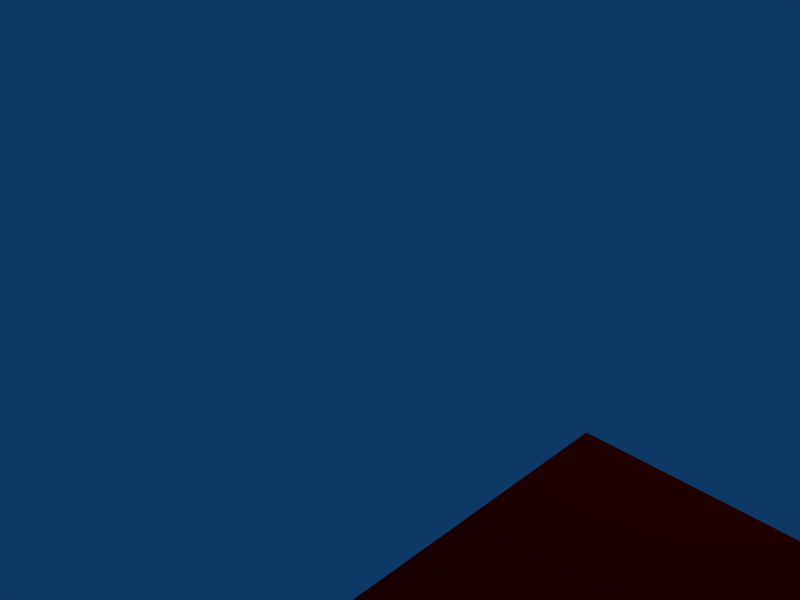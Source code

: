# Source: transformTest.blend  (saved by Blender 2.49.2; exported with 4.5.12 LTS)
import bpy
from mathutils import Matrix  # noqa: F401  (used for matrix-valued properties, if any)

bpy.ops.wm.read_factory_settings(use_empty=True)
scene = bpy.context.scene
scene.name = 'Scene'

# ---- collections
col_collection_1 = bpy.data.collections.new('Collection 1'); scene.collection.children.link(col_collection_1)

# ---- materials (node trees are filled in below, after node groups)
mat_blue = bpy.data.materials.new('Blue')
mat_blue.alpha_threshold = 0.0
mat_blue.diffuse_color = (0.0, 0.0, 1.0, 1.0)
mat_blue.roughness = 0.5
mat_blue.line_color = (0.0, 0.0, 0.0, 1.0)
mat_elink = bpy.data.materials.new('ELink')
mat_elink.alpha_threshold = 0.0
mat_elink.diffuse_color = (0.0, 1.0, 1.0, 1.0)
mat_elink.roughness = 0.5
mat_elink.line_color = (0.0, 0.0, 0.0, 1.0)
mat_green = bpy.data.materials.new('Green')
mat_green.alpha_threshold = 0.0
mat_green.diffuse_color = (0.0, 1.0, 0.0, 1.0)
mat_green.roughness = 0.5
mat_green.line_color = (0.0, 0.0, 0.0, 1.0)
mat_red = bpy.data.materials.new('Red')
mat_red.alpha_threshold = 0.0
mat_red.diffuse_color = (1.0, 0.0, 0.0, 1.0)
mat_red.roughness = 0.5
mat_red.line_color = (0.0, 0.0, 0.0, 1.0)

# ---- material node trees

# ---- world
world_world = bpy.data.worlds.new('World'); scene.world = world_world
world_world.color = (0.05656, 0.2208, 0.4)
world_world.use_sun_shadow = False
world_world.sun_shadow_jitter_overblur = 0.0
world_world.cycles.sampling_method = 'MANUAL'
world_world.cycles.sample_map_resolution = 256

# ---- cameras
cam_camera = bpy.data.cameras.new('Camera')
cam_camera.passepartout_alpha = 0.2
cam_camera.clip_end = 100.0
cam_camera.lens = 35.0
cam_camera.ortho_scale = 7.314
cam_camera.show_passepartout = False
cam_camera.show_safe_areas = True
cam_camera.dof.focus_distance = 0.0
cam_camera.dof.aperture_fstop = 128.0

# ---- lights
light_spot = bpy.data.lights.new('Spot', 'POINT')
light_spot.transmission_factor = 0.0
light_spot.cutoff_distance = 30.0
light_spot.energy = 100.0
light_spot.shadow_buffer_clip_start = 1.001
light_spot.shadow_soft_size = 1.0
light_spot.shadow_maximum_resolution = 0.006
light_spot.use_absolute_resolution = True
light_spot.cycles.use_multiple_importance_sampling = False

# ---- meshes
me_plane_008 = bpy.data.meshes.new('Plane.008')
me_plane_008.from_pydata([(3.2, 3.2, 0.0), (3.2, -3.2, 0.0), (-3.2, -3.2, 0.0), (-3.2, 3.2, 0.0)], [], [(0, 3, 2, 1)])
me_plane_008.materials.append(mat_blue)
me_plane_008.use_remesh_preserve_volume = False
me_plane_008.use_remesh_preserve_attributes = False
me_plane_008.use_mirror_vertex_groups = False
me_plane_008.update()
me_plane_009 = bpy.data.meshes.new('Plane.009')
me_plane_009.from_pydata([(3.2, 3.2, 0.0), (3.2, -3.2, 0.0), (-3.2, -3.2, 0.0), (-3.2, 3.2, 0.0)], [], [(0, 3, 2, 1)])
me_plane_009.materials.append(mat_blue)
me_plane_009.use_remesh_preserve_volume = False
me_plane_009.use_remesh_preserve_attributes = False
me_plane_009.use_mirror_vertex_groups = False
me_plane_009.update()
me_plane_012 = bpy.data.meshes.new('Plane.012')
me_plane_012.from_pydata([(3.2, 3.2, 0.0), (3.2, -3.2, 0.0), (-3.2, -3.2, 0.0), (-3.2, 3.2, 0.0)], [], [(0, 3, 2, 1)])
me_plane_012.materials.append(mat_elink)
me_plane_012.use_remesh_preserve_volume = False
me_plane_012.use_remesh_preserve_attributes = False
me_plane_012.use_mirror_vertex_groups = False
me_plane_012.update()
me_plane_010 = bpy.data.meshes.new('Plane.010')
me_plane_010.from_pydata([(3.2, 3.2, 0.0), (3.2, -3.2, 0.0), (-3.2, -3.2, 0.0), (-3.2, 3.2, 0.0)], [], [(0, 3, 2, 1)])
me_plane_010.materials.append(mat_blue)
me_plane_010.use_remesh_preserve_volume = False
me_plane_010.use_remesh_preserve_attributes = False
me_plane_010.use_mirror_vertex_groups = False
me_plane_010.update()
me_plane_011 = bpy.data.meshes.new('Plane.011')
me_plane_011.from_pydata([(3.2, 3.2, 0.0), (3.2, -3.2, 0.0), (-3.2, -3.2, 0.0), (-3.2, 3.2, 0.0)], [], [(0, 3, 2, 1)])
me_plane_011.materials.append(mat_blue)
me_plane_011.use_remesh_preserve_volume = False
me_plane_011.use_remesh_preserve_attributes = False
me_plane_011.use_mirror_vertex_groups = False
me_plane_011.update()
me_plane_004 = bpy.data.meshes.new('Plane.004')
me_plane_004.from_pydata([(3.2, 3.2, 0.0), (3.2, -3.2, 0.0), (-3.2, -3.2, 0.0), (-3.2, 3.2, 0.0)], [], [(0, 3, 2, 1)])
me_plane_004.materials.append(mat_green)
me_plane_004.use_remesh_preserve_volume = False
me_plane_004.use_remesh_preserve_attributes = False
me_plane_004.use_mirror_vertex_groups = False
me_plane_004.update()
me_plane_005 = bpy.data.meshes.new('Plane.005')
me_plane_005.from_pydata([(3.2, 3.2, 0.0), (3.2, -3.2, 0.0), (-3.2, -3.2, 0.0), (-3.2, 3.2, 0.0)], [], [(0, 3, 2, 1)])
me_plane_005.materials.append(mat_green)
me_plane_005.use_remesh_preserve_volume = False
me_plane_005.use_remesh_preserve_attributes = False
me_plane_005.use_mirror_vertex_groups = False
me_plane_005.update()
me_plane_006 = bpy.data.meshes.new('Plane.006')
me_plane_006.from_pydata([(3.2, 3.2, 0.0), (3.2, -3.2, 0.0), (-3.2, -3.2, 0.0), (-3.2, 3.2, 0.0)], [], [(0, 3, 2, 1)])
me_plane_006.materials.append(mat_green)
me_plane_006.use_remesh_preserve_volume = False
me_plane_006.use_remesh_preserve_attributes = False
me_plane_006.use_mirror_vertex_groups = False
me_plane_006.update()
me_plane_007 = bpy.data.meshes.new('Plane.007')
me_plane_007.from_pydata([(3.2, 3.2, 0.0), (3.2, -3.2, 0.0), (-3.2, -3.2, 0.0), (-3.2, 3.2, 0.0)], [], [(0, 3, 2, 1)])
me_plane_007.materials.append(mat_green)
me_plane_007.use_remesh_preserve_volume = False
me_plane_007.use_remesh_preserve_attributes = False
me_plane_007.use_mirror_vertex_groups = False
me_plane_007.update()
me_plane = bpy.data.meshes.new('Plane')
me_plane.from_pydata([(6.4, 0.0, 0.0), (6.4, -6.4, 0.0), (0.0, -6.4, 0.0), (2.384e-07, 2.384e-07, 0.0)], [], [(0, 3, 2, 1)])
me_plane.materials.append(mat_red)
me_plane.use_remesh_preserve_volume = False
me_plane.use_remesh_preserve_attributes = False
me_plane.use_mirror_vertex_groups = False
me_plane.update()
me_plane_001 = bpy.data.meshes.new('Plane.001')
me_plane_001.from_pydata([(6.4, 0.0, 0.0), (6.4, -6.4, 0.0), (0.0, -6.4, 0.0), (2.384e-07, 2.384e-07, 0.0)], [], [(0, 3, 2, 1)])
me_plane_001.materials.append(mat_red)
me_plane_001.use_remesh_preserve_volume = False
me_plane_001.use_remesh_preserve_attributes = False
me_plane_001.use_mirror_vertex_groups = False
me_plane_001.update()
me_plane_002 = bpy.data.meshes.new('Plane.002')
me_plane_002.from_pydata([(6.4, 0.0, 0.0), (6.4, -6.4, 0.0), (0.0, -6.4, 0.0), (2.384e-07, 2.384e-07, 0.0)], [], [(0, 3, 2, 1)])
me_plane_002.materials.append(mat_red)
me_plane_002.use_remesh_preserve_volume = False
me_plane_002.use_remesh_preserve_attributes = False
me_plane_002.use_mirror_vertex_groups = False
me_plane_002.update()
me_plane_003 = bpy.data.meshes.new('Plane.003')
me_plane_003.from_pydata([(6.4, 0.0, 0.0), (6.4, -6.4, 0.0), (0.0, -6.4, 0.0), (2.384e-07, 2.384e-07, 0.0)], [], [(0, 3, 2, 1)])
me_plane_003.materials.append(mat_red)
me_plane_003.use_remesh_preserve_volume = False
me_plane_003.use_remesh_preserve_attributes = False
me_plane_003.use_mirror_vertex_groups = False
me_plane_003.update()

# ---- objects
ob_plane_008 = bpy.data.objects.new('Plane.008', me_plane_008)
ob_plane_009 = bpy.data.objects.new('Plane.009', me_plane_009)
ob_empty = bpy.data.objects.new('Empty', None)
ob_plane_012 = bpy.data.objects.new('Plane.012', me_plane_012)
ob_plane_010 = bpy.data.objects.new('Plane.010', me_plane_010)
ob_plane_011 = bpy.data.objects.new('Plane.011', me_plane_011)
ob_plane_004 = bpy.data.objects.new('Plane.004', me_plane_004)
ob_plane_005 = bpy.data.objects.new('Plane.005', me_plane_005)
ob_plane_006 = bpy.data.objects.new('Plane.006', me_plane_006)
ob_plane_007 = bpy.data.objects.new('Plane.007', me_plane_007)
ob_plane = bpy.data.objects.new('Plane', me_plane)
ob_plane_001 = bpy.data.objects.new('Plane.001', me_plane_001)
ob_plane_002 = bpy.data.objects.new('Plane.002', me_plane_002)
ob_plane_003 = bpy.data.objects.new('Plane.003', me_plane_003)
ob_lamp = bpy.data.objects.new('Lamp', light_spot)
ob_camera = bpy.data.objects.new('Camera', cam_camera)

# ---- transforms, parenting, visibility, modifiers, constraints
ob_plane_008.location = (23.0, -3.2, 0.0)
ob_plane_008.rotation_euler = (0.0, 0.0, -0.7854)
ob_plane_008.lock_rotations_4d = False
ob_plane_008.empty_display_type = 'ARROWS'
ob_plane_008.lineart.crease_threshold = 0.0
ob_plane_009.parent = ob_plane_008
ob_plane_009.matrix_parent_inverse = Matrix(((7.451e-08, -1.0, 0.0, -3.2), (1.0, 7.55e-08, 0.0, -23.0), (0.0, 0.0, 1.0, -0.0), (0.0, 0.0, 0.0, 1.0)))
ob_plane_009.location = (23.0, -13.2, 0.0)
ob_plane_009.rotation_euler = (0.0, -0.0, -1.571)
ob_plane_009.lock_rotations_4d = False
ob_plane_009.empty_display_type = 'ARROWS'
ob_plane_009.lineart.crease_threshold = 0.0
ob_empty.parent = ob_plane_009
ob_empty.matrix_parent_inverse = Matrix(((1.0, 9.921e-10, 0.0, -33.0), (0.0, 1.0, 0.0, 3.2), (0.0, 0.0, 1.0, -0.0), (0.0, 0.0, 0.0, 1.0)))
ob_empty.location = (33.0, 2.626, 0.0)
ob_empty.lock_rotations_4d = False
ob_empty.empty_display_type = 'ARROWS'
ob_empty.empty_image_offset = (0.0, 0.0)
ob_empty.lineart.crease_threshold = 0.0
ob_plane_012.parent = ob_empty
ob_plane_012.matrix_parent_inverse = Matrix(((1.0, 0.0, 0.0, -33.0), (0.0, 1.0, 0.0, -2.626), (0.0, 0.0, 1.0, -0.0), (0.0, 0.0, 0.0, 1.0)))
ob_plane_012.location = (33.0, 5.8, 0.0)
ob_plane_012.lock_rotations_4d = False
ob_plane_012.empty_display_type = 'ARROWS'
ob_plane_012.lineart.crease_threshold = 0.0
ob_plane_010.parent = ob_plane_009
ob_plane_010.matrix_parent_inverse = Matrix(((5.96e-08, -1.0, 0.0, -13.2), (1.0, 7.55e-08, 0.0, -23.0), (0.0, 0.0, 1.0, -0.0), (0.0, 0.0, 0.0, 1.0)))
ob_plane_010.location = (23.0, -23.2, 0.0)
ob_plane_010.rotation_euler = (0.0, -0.0, -1.571)
ob_plane_010.lock_rotations_4d = False
ob_plane_010.empty_display_type = 'ARROWS'
ob_plane_010.lineart.crease_threshold = 0.0
ob_plane_011.parent = ob_plane_010
ob_plane_011.matrix_parent_inverse = Matrix(((8.643e-08, -1.0, 0.0, -23.2), (1.0, 5.96e-08, 0.0, -23.0), (0.0, 0.0, 1.0, -0.0), (0.0, 0.0, 0.0, 1.0)))
ob_plane_011.location = (23.0, -33.2, 0.0)
ob_plane_011.rotation_euler = (0.0, -0.0, -1.571)
ob_plane_011.lock_rotations_4d = False
ob_plane_011.empty_display_type = 'ARROWS'
ob_plane_011.lineart.crease_threshold = 0.0
ob_plane_004.location = (14.0, -3.2, 0.0)
ob_plane_004.rotation_euler = (0.0, -0.0, -1.571)
ob_plane_004.lock_rotations_4d = False
ob_plane_004.empty_display_type = 'ARROWS'
ob_plane_004.lineart.crease_threshold = 0.0
ob_plane_005.parent = ob_plane_004
ob_plane_005.matrix_parent_inverse = Matrix(((7.451e-08, -1.0, 0.0, -3.2), (1.0, 7.55e-08, 0.0, -14.0), (0.0, 0.0, 1.0, -0.0), (0.0, 0.0, 0.0, 1.0)))
ob_plane_005.location = (14.0, -13.2, 0.0)
ob_plane_005.rotation_euler = (0.0, -0.0, -1.571)
ob_plane_005.lock_rotations_4d = False
ob_plane_005.empty_display_type = 'ARROWS'
ob_plane_005.lineart.crease_threshold = 0.0
ob_plane_006.parent = ob_plane_005
ob_plane_006.matrix_parent_inverse = Matrix(((5.96e-08, -1.0, 0.0, -13.2), (1.0, 7.55e-08, 0.0, -14.0), (0.0, 0.0, 1.0, -0.0), (0.0, 0.0, 0.0, 1.0)))
ob_plane_006.location = (14.0, -23.2, 0.0)
ob_plane_006.rotation_euler = (0.0, -0.0, -1.571)
ob_plane_006.lock_rotations_4d = False
ob_plane_006.empty_display_type = 'ARROWS'
ob_plane_006.lineart.crease_threshold = 0.0
ob_plane_007.parent = ob_plane_006
ob_plane_007.matrix_parent_inverse = Matrix(((1.729e-07, -1.0, 0.0, -23.2), (1.0, 5.96e-08, 0.0, -14.0), (0.0, 0.0, 1.0, -0.0), (0.0, 0.0, 0.0, 1.0)))
ob_plane_007.location = (14.0, -33.2, 0.0)
ob_plane_007.rotation_euler = (0.0, -0.0, -1.571)
ob_plane_007.lock_rotations_4d = False
ob_plane_007.empty_display_type = 'ARROWS'
ob_plane_007.lineart.crease_threshold = 0.0
ob_plane.location = (10.0, 0.0, 0.0)
ob_plane.rotation_euler = (0.0, -0.0, -1.571)
ob_plane.lock_rotations_4d = False
ob_plane.empty_display_type = 'ARROWS'
ob_plane.lineart.crease_threshold = 0.0
ob_plane_001.parent = ob_plane
ob_plane_001.location = (10.0, 0.0, 0.0)
ob_plane_001.lock_rotations_4d = False
ob_plane_001.empty_display_type = 'ARROWS'
ob_plane_001.lineart.crease_threshold = 0.0
ob_plane_002.parent = ob_plane_001
ob_plane_002.matrix_parent_inverse = Matrix(((1.0, 0.0, 0.0, -10.0), (0.0, 1.0, 0.0, -0.0), (0.0, 0.0, 1.0, -0.0), (0.0, 0.0, 0.0, 1.0)))
ob_plane_002.location = (20.0, 0.0, 0.0)
ob_plane_002.lock_rotations_4d = False
ob_plane_002.empty_display_type = 'ARROWS'
ob_plane_002.lineart.crease_threshold = 0.0
ob_plane_003.parent = ob_plane_002
ob_plane_003.matrix_parent_inverse = Matrix(((1.0, 0.0, 0.0, -20.0), (0.0, 1.0, 0.0, -0.0), (0.0, 0.0, 1.0, -0.0), (0.0, 0.0, 0.0, 1.0)))
ob_plane_003.location = (30.0, 0.0, 0.0)
ob_plane_003.lock_rotations_4d = False
ob_plane_003.empty_display_type = 'ARROWS'
ob_plane_003.lineart.crease_threshold = 0.0
ob_lamp.location = (4.076, 1.005, 5.904)
ob_lamp.rotation_euler = (0.6503, 0.05522, 1.866)
ob_lamp.lock_rotations_4d = False
ob_lamp.empty_display_type = 'ARROWS'
ob_lamp.color = (0.0, 0.0, 0.0, 0.0)
ob_lamp.lineart.crease_threshold = 0.0
ob_camera.location = (7.481, -6.508, 5.344)
ob_camera.rotation_euler = (1.109, 0.01082, 0.8149)
ob_camera.lock_rotations_4d = False
ob_camera.empty_display_type = 'ARROWS'
ob_camera.color = (0.0, 0.0, 0.0, 0.0)
ob_camera.display_type = 'WIRE'
ob_camera.lineart.crease_threshold = 0.0

# ---- collection membership
col_collection_1.objects.link(ob_plane_008)
col_collection_1.objects.link(ob_plane_009)
col_collection_1.objects.link(ob_empty)
col_collection_1.objects.link(ob_plane_012)
col_collection_1.objects.link(ob_plane_010)
col_collection_1.objects.link(ob_plane_011)
col_collection_1.objects.link(ob_plane_004)
col_collection_1.objects.link(ob_plane_005)
col_collection_1.objects.link(ob_plane_006)
col_collection_1.objects.link(ob_plane_007)
col_collection_1.objects.link(ob_plane)
col_collection_1.objects.link(ob_plane_001)
col_collection_1.objects.link(ob_plane_002)
col_collection_1.objects.link(ob_plane_003)
col_collection_1.objects.link(ob_lamp)
col_collection_1.objects.link(ob_camera)

# ---- scene / render settings (as saved in the file)
scene.camera = ob_camera
scene.frame_start = 1; scene.frame_end = 250; scene.frame_set(249)
scene.render.engine = 'BLENDER_EEVEE_NEXT'
scene.render.image_settings.file_format = 'JPEG'
scene.render.image_settings.color_mode = 'RGB'
scene.render.image_settings.compression = 90
scene.render.resolution_x = 800
scene.render.resolution_y = 600
scene.render.pixel_aspect_x = 100.0
scene.render.pixel_aspect_y = 100.0
scene.render.fps = 25
scene.render.dither_intensity = 0.0
scene.render.use_compositing = False
scene.render.use_sequencer = False
scene.render.bake_margin = 2
scene.render.bake_bias = 0.0
scene.render.use_stamp_time = False
scene.render.use_stamp_date = False
scene.render.use_stamp_frame = False
scene.render.use_stamp_camera = False
scene.render.use_stamp_scene = False
scene.render.use_stamp_filename = False
scene.render.use_stamp_render_time = False
scene.render.stamp_font_size = 0
scene.cycles.use_denoising = False
scene.cycles.samples = 10
scene.cycles.sampling_pattern = 'TABULATED_SOBOL'
scene.cycles.light_sampling_threshold = 0.0
scene.cycles.use_adaptive_sampling = False
scene.cycles.use_light_tree = False
scene.cycles.blur_glossy = 0.0
scene.cycles.volume_bounces = 1
scene.cycles.pixel_filter_type = 'GAUSSIAN'
scene.cycles.sample_clamp_indirect = 0.0
scene.view_settings.view_transform = 'Raw'
bpy.context.view_layer.update()
